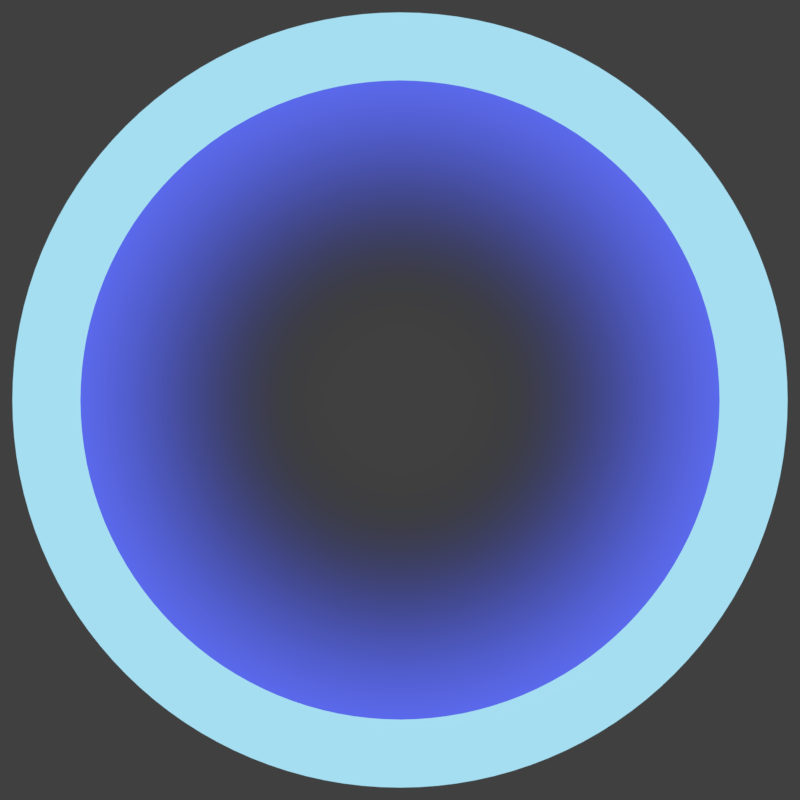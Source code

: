# Source: LaserpointerCursor.blend  (saved by Blender 2.79.0; exported with 4.5.12 LTS)
import bpy
from mathutils import Matrix  # noqa: F401  (used for matrix-valued properties, if any)

bpy.ops.wm.read_factory_settings(use_empty=True)
scene = bpy.context.scene
scene.name = 'Scene'

# ---- collections
col_collection_1 = bpy.data.collections.new('Collection 1'); scene.collection.children.link(col_collection_1)

# ---- materials (node trees are filled in below, after node groups)
mat_material_002 = bpy.data.materials.new('Material.002')
mat_material_002.alpha_threshold = 0.0
mat_material_002.roughness = 0.5
mat_material_001 = bpy.data.materials.new('Material.001')
mat_material_001.alpha_threshold = 0.0
mat_material_001.roughness = 0.5

# ---- material node trees
mat_material_002.use_nodes = True; mat_material_002.node_tree.nodes.clear()
_N = mat_material_002.node_tree.nodes; _L = mat_material_002.node_tree.links
n0 = _N.new('ShaderNodeOutputMaterial'); n0.name = 'Material Output'; n0.location = (300, 300)
n1 = _N.new('ShaderNodeEmission'); n1.name = 'Emission'; n1.location = (10, 300)
n1.inputs[0].default_value = (0.3834, 0.7298, 0.8829, 1.0)
_L.new(n1.outputs[0], n0.inputs[0])
n0.is_active_output = True
mat_material_001.use_nodes = True; mat_material_001.node_tree.nodes.clear()
_N = mat_material_001.node_tree.nodes; _L = mat_material_001.node_tree.links
n0 = _N.new('ShaderNodeMapping'); n0.name = 'Mapping'; n0.location = (-415, 405)
n0.inputs[3].default_value = (0.4, 0.4, 0.4)
n1 = _N.new('ShaderNodeTexGradient'); n1.name = 'Gradient Texture'; n1.location = (-124, 377)
n1.gradient_type = 'QUADRATIC_SPHERE'
n2 = _N.new('ShaderNodeOutputMaterial'); n2.name = 'Material Output'; n2.location = (915, 339)
n3 = _N.new('ShaderNodeTexCoord'); n3.name = 'Texture Coordinate'; n3.location = (-615, 388)
n4 = _N.new('ShaderNodeEmission'); n4.name = 'Emission'; n4.location = (432, 472)
n5 = _N.new('ShaderNodeMixShader'); n5.name = 'Mix Shader'; n5.location = (695, 413)
n6 = _N.new('ShaderNodeBsdfTransparent'); n6.name = 'Transparent BSDF'; n6.location = (469, 177)
n7 = _N.new('ShaderNodeMath'); n7.name = 'Math'; n7.location = (430, 662)
n7.operation = 'SUBTRACT'
n7.inputs[0].default_value = 1.0
n8 = _N.new('ShaderNodeValToRGB'); n8.name = 'ColorRamp'; n8.location = (138, 397)
n8.color_ramp.interpolation = 'EASE'
while len(n8.color_ramp.elements) > 1: n8.color_ramp.elements.remove(n8.color_ramp.elements[-1])
n8.color_ramp.elements[0].position = 0.25; n8.color_ramp.elements[0].color = (0.1193, 0.1663, 1.0, 1.0)
_e = n8.color_ramp.elements.new(0.8545); _e.color = (0.0, 0.0, 0.0, 0.0)
_L.new(n4.outputs[0], n5.inputs[1])
_L.new(n0.outputs[0], n1.inputs[0])
_L.new(n1.outputs[0], n8.inputs[0])
_L.new(n3.outputs[3], n0.inputs[0])
_L.new(n8.outputs[0], n4.inputs[0])
_L.new(n5.outputs[0], n2.inputs[0])
_L.new(n6.outputs[0], n5.inputs[2])
_L.new(n7.outputs[0], n5.inputs[0])
_L.new(n8.outputs[1], n7.inputs[1])
n2.is_active_output = True

# ---- world
world_world = bpy.data.worlds.new('World'); scene.world = world_world
world_world.color = (0.05088, 0.05088, 0.05088)
world_world.use_sun_shadow = False
world_world.sun_shadow_jitter_overblur = 0.0
world_world.cycles.sampling_method = 'MANUAL'

# ---- cameras
cam_camera = bpy.data.cameras.new('Camera')
cam_camera.clip_end = 100.0
cam_camera.lens = 35.0
cam_camera.sensor_width = 32.0
cam_camera.sensor_height = 18.0
cam_camera.ortho_scale = 7.314
cam_camera.dof.focus_distance = 0.0

# ---- meshes
me_circle_001 = bpy.data.meshes.new('Circle.001')
me_circle_001.from_pydata([(0.0, 1.0, 0.0), (-0.1951, 0.9808, 0.0), (-0.3827, 0.9239, 0.0), (-0.5556, 0.8315, 0.0), (-0.7071, 0.7071, 0.0), (-0.8315, 0.5556, 0.0), (-0.9239, 0.3827, 0.0), (-0.9808, 0.1951, 0.0), (-1.0, 7.55e-08, 0.0), (-0.9808, -0.1951, 0.0), (-0.9239, -0.3827, 0.0), (-0.8315, -0.5556, 0.0), (-0.7071, -0.7071, 0.0), (-0.5556, -0.8315, 0.0), (-0.3827, -0.9239, 0.0), (-0.1951, -0.9808, 0.0), (3.258e-07, -1.0, 0.0), (0.1951, -0.9808, 0.0), (0.3827, -0.9239, 0.0), (0.5556, -0.8315, 0.0), (0.7071, -0.7071, 0.0), (0.8315, -0.5556, 0.0), (0.9239, -0.3827, 0.0), (0.9808, -0.1951, 0.0), (1.0, 9.656e-07, 0.0), (0.9808, 0.1951, 0.0), (0.9239, 0.3827, 0.0), (0.8315, 0.5556, 0.0), (0.7071, 0.7071, 0.0), (0.5556, 0.8315, 0.0), (0.3827, 0.9239, 0.0), (0.1951, 0.9808, 0.0), (2.532e-08, 1.213, 0.0), (-0.2367, 1.19, 0.0), (-0.4643, 1.121, 0.0), (-0.6741, 1.009, 0.0), (-0.8579, 0.8579, 0.0), (-1.009, 0.6741, 0.0), (-1.121, 0.4643, 0.0), (-1.19, 0.2367, 0.0), (-1.213, 3.082e-08, 0.0), (-1.19, -0.2367, 0.0), (-1.121, -0.4643, 0.0), (-1.009, -0.6741, 0.0), (-0.8579, -0.8579, 0.0), (-0.6741, -1.009, 0.0), (-0.4643, -1.121, 0.0), (-0.2367, -1.19, 0.0), (4.207e-07, -1.213, 0.0), (0.2367, -1.19, 0.0), (0.4643, -1.121, 0.0), (0.6741, -1.009, 0.0), (0.8579, -0.8579, 0.0), (1.009, -0.674, 0.0), (1.121, -0.4643, 0.0), (1.19, -0.2367, 0.0), (1.213, 1.111e-06, 0.0), (1.19, 0.2367, 0.0), (1.121, 0.4643, 0.0), (1.009, 0.6741, 0.0), (0.8579, 0.8579, 0.0), (0.674, 1.009, 0.0), (0.4643, 1.121, 0.0), (0.2367, 1.19, 0.0)], [], [(27, 28, 60, 59), (14, 15, 47, 46), (1, 2, 34, 33), (28, 29, 61, 60), (15, 16, 48, 47), (2, 3, 35, 34), (29, 30, 62, 61), (16, 17, 49, 48), (3, 4, 36, 35), (30, 31, 63, 62), (17, 18, 50, 49), (4, 5, 37, 36), (31, 0, 32, 63), (18, 19, 51, 50), (5, 6, 38, 37), (19, 20, 52, 51), (6, 7, 39, 38), (20, 21, 53, 52), (7, 8, 40, 39), (21, 22, 54, 53), (8, 9, 41, 40), (22, 23, 55, 54), (9, 10, 42, 41), (23, 24, 56, 55), (10, 11, 43, 42), (24, 25, 57, 56), (11, 12, 44, 43), (25, 26, 58, 57), (12, 13, 45, 44), (26, 27, 59, 58), (13, 14, 46, 45), (0, 1, 33, 32)])
me_circle_001.materials.append(mat_material_002)
me_circle_001.use_remesh_preserve_volume = False
me_circle_001.use_remesh_preserve_attributes = False
me_circle_001.use_mirror_vertex_groups = False
me_circle_001.update()
me_circle = bpy.data.meshes.new('Circle')
me_circle.from_pydata([(0.0, 1.0, 0.0), (-0.1951, 0.9808, 0.0), (-0.3827, 0.9239, 0.0), (-0.5556, 0.8315, 0.0), (-0.7071, 0.7071, 0.0), (-0.8315, 0.5556, 0.0), (-0.9239, 0.3827, 0.0), (-0.9808, 0.1951, 0.0), (-1.0, 7.55e-08, 0.0), (-0.9808, -0.1951, 0.0), (-0.9239, -0.3827, 0.0), (-0.8315, -0.5556, 0.0), (-0.7071, -0.7071, 0.0), (-0.5556, -0.8315, 0.0), (-0.3827, -0.9239, 0.0), (-0.1951, -0.9808, 0.0), (3.258e-07, -1.0, 0.0), (0.1951, -0.9808, 0.0), (0.3827, -0.9239, 0.0), (0.5556, -0.8315, 0.0), (0.7071, -0.7071, 0.0), (0.8315, -0.5556, 0.0), (0.9239, -0.3827, 0.0), (0.9808, -0.1951, 0.0), (1.0, 9.656e-07, 0.0), (0.9808, 0.1951, 0.0), (0.9239, 0.3827, 0.0), (0.8315, 0.5556, 0.0), (0.7071, 0.7071, 0.0), (0.5556, 0.8315, 0.0), (0.3827, 0.9239, 0.0), (0.1951, 0.9808, 0.0)], [], [(1, 2, 3, 4, 5, 6, 7, 8, 9, 10, 11, 12, 13, 14, 15, 16, 17, 18, 19, 20, 21, 22, 23, 24, 25, 26, 27, 28, 29, 30, 31, 0)])
me_circle.materials.append(mat_material_001)
me_circle.use_remesh_preserve_volume = False
me_circle.use_remesh_preserve_attributes = False
me_circle.use_mirror_vertex_groups = False
me_circle.update()

# ---- objects
ob_circle_001 = bpy.data.objects.new('Circle.001', me_circle_001)
ob_circle = bpy.data.objects.new('Circle', me_circle)
ob_camera = bpy.data.objects.new('Camera', cam_camera)

# ---- transforms, parenting, visibility, modifiers, constraints
ob_circle_001.location = (0.0, 0.0, 0.0)
ob_circle_001.scale = (6.7, 6.7, 6.7)
ob_circle_001.lineart.crease_threshold = 0.0
_m = ob_circle_001.modifiers.new('Subsurf', 'SUBSURF')
_m.uv_smooth = 'PRESERVE_CORNERS'
_m.quality = 2
_m.levels = 2
_m.show_only_control_edges = False
ob_circle.location = (0.0, 0.0, 0.0)
ob_circle.scale = (6.7, 6.7, 6.7)
ob_circle.lineart.crease_threshold = 0.0
_m = ob_circle.modifiers.new('Subsurf', 'SUBSURF')
_m.uv_smooth = 'PRESERVE_CORNERS'
_m.quality = 2
_m.levels = 2
_m.show_only_control_edges = False
ob_camera.location = (0.0, 0.0, 18.23)
ob_camera.lock_rotations_4d = False
ob_camera.empty_display_type = 'ARROWS'
ob_camera.color = (0.0, 0.0, 0.0, 0.0)
ob_camera.display_type = 'WIRE'
ob_camera.lineart.crease_threshold = 0.0

# ---- collection membership
col_collection_1.objects.link(ob_circle_001)
col_collection_1.objects.link(ob_circle)
col_collection_1.objects.link(ob_camera)

# ---- scene / render settings (as saved in the file)
scene.camera = ob_camera
scene.frame_start = 1; scene.frame_end = 250; scene.frame_set(1)
scene.render.engine = 'CYCLES'
scene.render.resolution_x = 540
scene.render.resolution_y = 540
scene.render.dither_intensity = 0.0
scene.render.film_transparent = True
scene.cycles.use_denoising = False
scene.cycles.samples = 128
scene.cycles.sampling_pattern = 'TABULATED_SOBOL'
scene.cycles.use_adaptive_sampling = False
scene.cycles.use_light_tree = False
scene.cycles.blur_glossy = 0.0
scene.cycles.sample_clamp_indirect = 0.0
scene.view_settings.view_transform = 'Standard'
bpy.context.view_layer.update()
